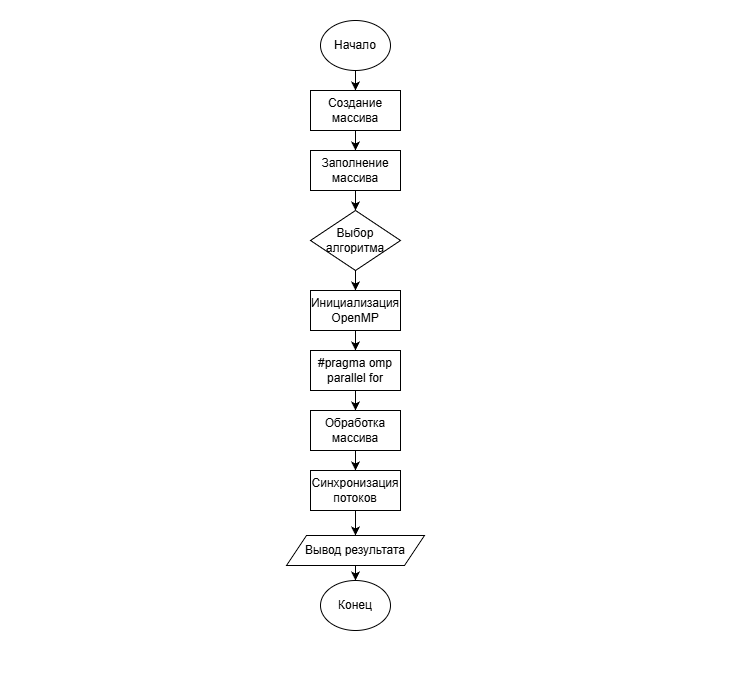

The diagram above was exported from draw.io. Its source (the exported page's mxGraphModel, read from the mxfile embedded in the PNG):
<mxGraphModel dx="1042" dy="570" grid="1" gridSize="10" guides="1" tooltips="1" connect="1" arrows="1" fold="1" page="1" pageScale="1" pageWidth="827" pageHeight="1169" math="0" shadow="0">
  <root>
    <mxCell id="0" />
    <mxCell id="1" parent="0" />
    <mxCell id="A5VKa8LEK22wl3cQOuWZ-14" parent="1" style="rounded=0;whiteSpace=wrap;html=1;fillColor=light-dark(#FFFFFF,#FFFFFF);" value="" vertex="1">
      <mxGeometry height="680" width="730" x="60" y="20" as="geometry" />
    </mxCell>
    <mxCell id="A5VKa8LEK22wl3cQOuWZ-1" parent="1" style="ellipse;whiteSpace=wrap;html=1;fillColor=light-dark(#FFFFFF,#FFFFFF);strokeColor=light-dark(#000000,#000000);" value="&lt;font style=&quot;color: light-dark(rgb(0, 0, 0), rgb(0, 0, 0));&quot;&gt;Начало&lt;/font&gt;" vertex="1">
      <mxGeometry height="50" width="70" x="380" y="40" as="geometry" />
    </mxCell>
    <mxCell id="A5VKa8LEK22wl3cQOuWZ-2" parent="1" style="rounded=0;whiteSpace=wrap;html=1;strokeColor=light-dark(#000000,#000000);fillColor=light-dark(#FFFFFF,#FFFFFF);" value="&lt;font style=&quot;color: light-dark(rgb(0, 0, 0), rgb(0, 0, 0));&quot;&gt;Создание массива&lt;/font&gt;" vertex="1">
      <mxGeometry height="40" width="90" x="370" y="110" as="geometry" />
    </mxCell>
    <mxCell id="A5VKa8LEK22wl3cQOuWZ-3" parent="1" style="rounded=0;whiteSpace=wrap;html=1;strokeColor=light-dark(#000000,#000000);fillColor=light-dark(#FFFFFF,#FFFFFF);" value="&lt;font style=&quot;color: light-dark(rgb(0, 0, 0), rgb(0, 0, 0));&quot;&gt;Заполнение массива&lt;/font&gt;" vertex="1">
      <mxGeometry height="40" width="90" x="370" y="170" as="geometry" />
    </mxCell>
    <mxCell id="A5VKa8LEK22wl3cQOuWZ-5" parent="1" style="rhombus;whiteSpace=wrap;html=1;fillColor=light-dark(#FFFFFF,#FFFFFF);strokeColor=light-dark(#000000,#000000);" value="&lt;font style=&quot;color: light-dark(rgb(0, 0, 0), rgb(0, 0, 0));&quot;&gt;Выбор алгоритма&lt;/font&gt;" vertex="1">
      <mxGeometry height="60" width="90" x="370" y="230" as="geometry" />
    </mxCell>
    <mxCell id="A5VKa8LEK22wl3cQOuWZ-6" parent="1" style="rounded=0;whiteSpace=wrap;html=1;strokeColor=light-dark(#000000,#000000);fillColor=light-dark(#FFFFFF,#FFFFFF);" value="&lt;font style=&quot;color: light-dark(rgb(0, 0, 0), rgb(0, 0, 0));&quot;&gt;Инициализация OpenMP&lt;/font&gt;" vertex="1">
      <mxGeometry height="40" width="90" x="370" y="310" as="geometry" />
    </mxCell>
    <mxCell id="A5VKa8LEK22wl3cQOuWZ-7" parent="1" style="rounded=0;whiteSpace=wrap;html=1;strokeColor=light-dark(#000000,#000000);fillColor=light-dark(#FFFFFF,#FFFFFF);" value="&lt;font style=&quot;color: light-dark(rgb(0, 0, 0), rgb(0, 0, 0));&quot;&gt;#pragma omp parallel for&lt;/font&gt;" vertex="1">
      <mxGeometry height="40" width="90" x="370" y="370" as="geometry" />
    </mxCell>
    <mxCell id="A5VKa8LEK22wl3cQOuWZ-8" parent="1" style="rounded=0;whiteSpace=wrap;html=1;strokeColor=light-dark(#000000,#000000);fillColor=light-dark(#FFFFFF,#FFFFFF);" value="&lt;font style=&quot;color: light-dark(rgb(0, 0, 0), rgb(0, 0, 0));&quot;&gt;Обработка массива&lt;/font&gt;" vertex="1">
      <mxGeometry height="40" width="90" x="370" y="430" as="geometry" />
    </mxCell>
    <mxCell id="A5VKa8LEK22wl3cQOuWZ-10" parent="1" style="rounded=0;whiteSpace=wrap;html=1;strokeColor=light-dark(#000000,#000000);fillColor=light-dark(#FFFFFF,#FFFFFF);" value="&lt;font style=&quot;color: light-dark(rgb(0, 0, 0), rgb(0, 0, 0));&quot;&gt;Синхронизация потоков&lt;/font&gt;" vertex="1">
      <mxGeometry height="40" width="90" x="370" y="490" as="geometry" />
    </mxCell>
    <mxCell id="A5VKa8LEK22wl3cQOuWZ-12" parent="1" style="shape=parallelogram;perimeter=parallelogramPerimeter;whiteSpace=wrap;html=1;fixedSize=1;fillColor=light-dark(#FFFFFF,#FFFFFF);strokeColor=light-dark(#000000,#000000);" value="&lt;font style=&quot;color: light-dark(rgb(0, 0, 0), rgb(0, 0, 0));&quot;&gt;Вывод результата&lt;/font&gt;" vertex="1">
      <mxGeometry height="30" width="138" x="346" y="555" as="geometry" />
    </mxCell>
    <mxCell id="A5VKa8LEK22wl3cQOuWZ-13" parent="1" style="ellipse;whiteSpace=wrap;html=1;fillColor=light-dark(#FFFFFF,#FFFFFF);strokeColor=light-dark(#000000,#000000);" value="&lt;font style=&quot;color: light-dark(rgb(0, 0, 0), rgb(0, 0, 0));&quot;&gt;Конец&lt;/font&gt;" vertex="1">
      <mxGeometry height="50" width="70" x="380" y="600" as="geometry" />
    </mxCell>
    <mxCell id="A5VKa8LEK22wl3cQOuWZ-15" edge="1" parent="1" source="A5VKa8LEK22wl3cQOuWZ-1" style="endArrow=classic;html=1;rounded=0;exitX=0.5;exitY=1;exitDx=0;exitDy=0;entryX=0.5;entryY=0;entryDx=0;entryDy=0;strokeColor=light-dark(#000000,#000000);" target="A5VKa8LEK22wl3cQOuWZ-2" value="">
      <mxGeometry height="50" relative="1" width="50" as="geometry">
        <mxPoint x="390" y="320" as="sourcePoint" />
        <mxPoint x="440" y="270" as="targetPoint" />
      </mxGeometry>
    </mxCell>
    <mxCell id="A5VKa8LEK22wl3cQOuWZ-17" edge="1" parent="1" source="A5VKa8LEK22wl3cQOuWZ-2" style="endArrow=classic;html=1;rounded=0;entryX=0.5;entryY=0;entryDx=0;entryDy=0;strokeColor=light-dark(#000000,#000000);exitX=0.5;exitY=1;exitDx=0;exitDy=0;" target="A5VKa8LEK22wl3cQOuWZ-3" value="">
      <mxGeometry height="50" relative="1" width="50" as="geometry">
        <mxPoint x="415" y="160" as="sourcePoint" />
        <mxPoint x="425" y="120" as="targetPoint" />
      </mxGeometry>
    </mxCell>
    <mxCell id="A5VKa8LEK22wl3cQOuWZ-18" edge="1" parent="1" source="A5VKa8LEK22wl3cQOuWZ-3" style="endArrow=classic;html=1;rounded=0;entryX=0.5;entryY=0;entryDx=0;entryDy=0;strokeColor=light-dark(#000000,#000000);exitX=0.5;exitY=1;exitDx=0;exitDy=0;" target="A5VKa8LEK22wl3cQOuWZ-5" value="">
      <mxGeometry height="50" relative="1" width="50" as="geometry">
        <mxPoint x="425" y="160" as="sourcePoint" />
        <mxPoint x="425" y="180" as="targetPoint" />
      </mxGeometry>
    </mxCell>
    <mxCell id="A5VKa8LEK22wl3cQOuWZ-19" edge="1" parent="1" source="A5VKa8LEK22wl3cQOuWZ-5" style="endArrow=classic;html=1;rounded=0;entryX=0.5;entryY=0;entryDx=0;entryDy=0;strokeColor=light-dark(#000000,#000000);exitX=0.5;exitY=1;exitDx=0;exitDy=0;" target="A5VKa8LEK22wl3cQOuWZ-6" value="">
      <mxGeometry height="50" relative="1" width="50" as="geometry">
        <mxPoint x="440" y="210" as="sourcePoint" />
        <mxPoint x="440" y="230" as="targetPoint" />
      </mxGeometry>
    </mxCell>
    <mxCell id="A5VKa8LEK22wl3cQOuWZ-20" edge="1" parent="1" source="A5VKa8LEK22wl3cQOuWZ-6" style="endArrow=classic;html=1;rounded=0;entryX=0.5;entryY=0;entryDx=0;entryDy=0;strokeColor=light-dark(#000000,#000000);exitX=0.5;exitY=1;exitDx=0;exitDy=0;" target="A5VKa8LEK22wl3cQOuWZ-7" value="">
      <mxGeometry height="50" relative="1" width="50" as="geometry">
        <mxPoint x="425" y="300" as="sourcePoint" />
        <mxPoint x="425" y="320" as="targetPoint" />
      </mxGeometry>
    </mxCell>
    <mxCell id="A5VKa8LEK22wl3cQOuWZ-21" edge="1" parent="1" source="A5VKa8LEK22wl3cQOuWZ-7" style="endArrow=classic;html=1;rounded=0;entryX=0.5;entryY=0;entryDx=0;entryDy=0;strokeColor=light-dark(#000000,#000000);exitX=0.5;exitY=1;exitDx=0;exitDy=0;" target="A5VKa8LEK22wl3cQOuWZ-8" value="">
      <mxGeometry height="50" relative="1" width="50" as="geometry">
        <mxPoint x="410" y="360" as="sourcePoint" />
        <mxPoint x="410" y="380" as="targetPoint" />
      </mxGeometry>
    </mxCell>
    <mxCell id="A5VKa8LEK22wl3cQOuWZ-22" edge="1" parent="1" source="A5VKa8LEK22wl3cQOuWZ-8" style="endArrow=classic;html=1;rounded=0;entryX=0.5;entryY=0;entryDx=0;entryDy=0;strokeColor=light-dark(#000000,#000000);exitX=0.5;exitY=1;exitDx=0;exitDy=0;" target="A5VKa8LEK22wl3cQOuWZ-10" value="">
      <mxGeometry height="50" relative="1" width="50" as="geometry">
        <mxPoint x="420" y="460" as="sourcePoint" />
        <mxPoint x="410" y="440" as="targetPoint" />
      </mxGeometry>
    </mxCell>
    <mxCell id="A5VKa8LEK22wl3cQOuWZ-23" edge="1" parent="1" source="A5VKa8LEK22wl3cQOuWZ-10" style="endArrow=classic;html=1;rounded=0;entryX=0.5;entryY=0;entryDx=0;entryDy=0;strokeColor=light-dark(#000000,#000000);exitX=0.5;exitY=1;exitDx=0;exitDy=0;" target="A5VKa8LEK22wl3cQOuWZ-12" value="">
      <mxGeometry height="50" relative="1" width="50" as="geometry">
        <mxPoint x="420" y="470" as="sourcePoint" />
        <mxPoint x="420" y="490" as="targetPoint" />
      </mxGeometry>
    </mxCell>
    <mxCell id="A5VKa8LEK22wl3cQOuWZ-24" edge="1" parent="1" source="A5VKa8LEK22wl3cQOuWZ-12" style="endArrow=classic;html=1;rounded=0;entryX=0.5;entryY=0;entryDx=0;entryDy=0;strokeColor=light-dark(#000000,#000000);exitX=0.5;exitY=1;exitDx=0;exitDy=0;" target="A5VKa8LEK22wl3cQOuWZ-13" value="">
      <mxGeometry height="50" relative="1" width="50" as="geometry">
        <mxPoint x="410" y="540" as="sourcePoint" />
        <mxPoint x="410" y="565" as="targetPoint" />
      </mxGeometry>
    </mxCell>
  </root>
</mxGraphModel>